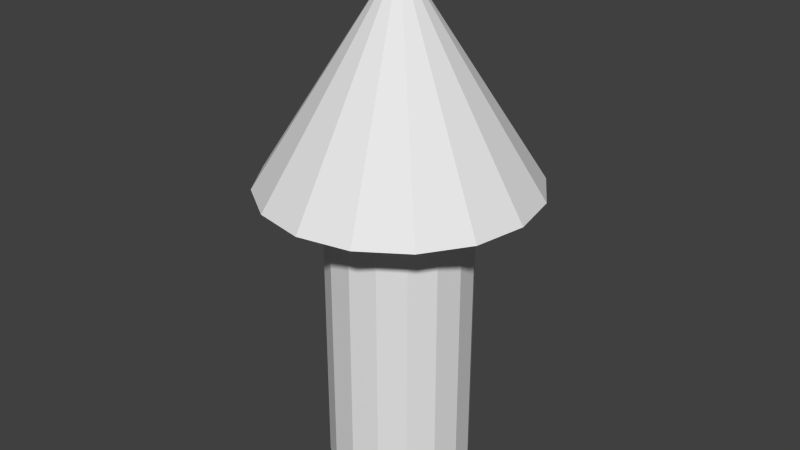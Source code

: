 # Source: arrow_pointer.blend  (saved by Blender 2.69.0; exported with 4.5.12 LTS)
import bpy
from mathutils import Matrix  # noqa: F401  (used for matrix-valued properties, if any)

bpy.ops.wm.read_factory_settings(use_empty=True)
scene = bpy.context.scene
scene.name = 'Scene'

# ---- collections
col_collection_1 = bpy.data.collections.new('Collection 1'); scene.collection.children.link(col_collection_1)

# ---- world
world_world = bpy.data.worlds.new('World'); scene.world = world_world
world_world.color = (0.05088, 0.05088, 0.05088)
world_world.use_sun_shadow = False
world_world.sun_shadow_jitter_overblur = 0.0
world_world.cycles.sampling_method = 'MANUAL'
world_world.cycles.sample_map_resolution = 256

# ---- meshes
me_cone = bpy.data.meshes.new('Cone')
me_cone.from_pydata([(0.0, 1.0, 0.5828), (0.3827, 0.9239, 0.5828), (0.7071, 0.7071, 0.5828), (0.9239, 0.3827, 0.5828), (1.0, -4.371e-08, 0.5828), (0.0, 0.0, 2.15), (0.9239, -0.3827, 0.5828), (0.7071, -0.7071, 0.5828), (0.3827, -0.9239, 0.5828), (1.51e-07, -1.0, 0.5828), (-0.3827, -0.9239, 0.5828), (-0.7071, -0.7071, 0.5828), (-0.9239, -0.3827, 0.5828), (-1.0, 1.192e-08, 0.5828), (-0.9239, 0.3827, 0.5828), (-0.7071, 0.7071, 0.5828), (-0.3827, 0.9239, 0.5828), (1.755e-08, 0.5289, 0.5828), (0.2024, 0.4887, 0.5828), (0.374, 0.374, 0.5828), (0.4887, 0.2024, 0.5828), (0.5289, -1.786e-08, 0.5828), (0.4887, -0.2024, 0.5828), (0.374, -0.374, 0.5828), (0.2024, -0.4887, 0.5828), (9.741e-08, -0.5289, 0.5828), (-0.2024, -0.4887, 0.5828), (-0.374, -0.374, 0.5828), (-0.4887, -0.2024, 0.5828), (-0.5289, 1.157e-08, 0.5828), (-0.4887, 0.2024, 0.5828), (-0.374, 0.374, 0.5828), (-0.2024, 0.4887, 0.5828), (1.084e-07, 0.5289, -1.608), (0.2024, 0.4887, -1.608), (0.374, 0.374, -1.608), (0.4887, 0.2024, -1.608), (0.5289, -1.786e-08, -1.608), (0.4887, -0.2024, -1.608), (0.374, -0.374, -1.608), (0.2024, -0.4887, -1.608), (1.882e-07, -0.5289, -1.608), (-0.2024, -0.4887, -1.608), (-0.374, -0.374, -1.608), (-0.4887, -0.2024, -1.608), (-0.5289, 1.157e-08, -1.608), (-0.4887, 0.2024, -1.608), (-0.374, 0.374, -1.608), (-0.2024, 0.4887, -1.608)], [], [(15, 5, 16), (0, 5, 1), (14, 5, 15), (13, 5, 14), (12, 5, 13), (11, 5, 12), (10, 5, 11), (9, 5, 10), (8, 5, 9), (7, 5, 8), (6, 5, 7), (4, 5, 6), (3, 5, 4), (2, 5, 3), (16, 5, 0), (1, 5, 2), (2, 3, 20, 19), (18, 19, 35, 34), (9, 10, 26, 25), (7, 8, 24, 23), (4, 6, 22, 21), (15, 16, 32, 31), (13, 14, 30, 29), (11, 12, 28, 27), (1, 2, 19, 18), (16, 0, 17, 32), (3, 4, 21, 20), (14, 15, 31, 30), (12, 13, 29, 28), (0, 1, 18, 17), (10, 11, 27, 26), (8, 9, 25, 24), (6, 7, 23, 22), (33, 34, 35, 36, 37, 38, 39, 40, 41, 42, 43, 44, 45, 46, 47, 48), (30, 31, 47, 46), (26, 27, 43, 42), (22, 23, 39, 38), (23, 24, 40, 39), (19, 20, 36, 35), (31, 32, 48, 47), (27, 28, 44, 43), (28, 29, 45, 44), (24, 25, 41, 40), (20, 21, 37, 36), (32, 17, 33, 48), (29, 30, 46, 45), (25, 26, 42, 41), (21, 22, 38, 37), (17, 18, 34, 33)])
me_cone.use_remesh_preserve_volume = False
me_cone.use_remesh_preserve_attributes = False
me_cone.use_mirror_vertex_groups = False
me_cone.update()

# ---- objects
ob_cone = bpy.data.objects.new('Cone', me_cone)

# ---- transforms, parenting, visibility, modifiers, constraints
ob_cone.location = (0.0, 0.0, 0.0)
ob_cone.lineart.crease_threshold = 0.0

# ---- collection membership
col_collection_1.objects.link(ob_cone)

# ---- scene / render settings (as saved in the file)
scene.frame_start = 1; scene.frame_end = 250; scene.frame_set(1)
scene.render.engine = 'BLENDER_EEVEE_NEXT'
scene.render.image_settings.compression = 90
scene.render.resolution_percentage = 50
scene.render.dither_intensity = 0.0
scene.cycles.use_denoising = False
scene.cycles.samples = 10
scene.cycles.sampling_pattern = 'TABULATED_SOBOL'
scene.cycles.light_sampling_threshold = 0.0
scene.cycles.use_adaptive_sampling = False
scene.cycles.use_light_tree = False
scene.cycles.blur_glossy = 0.0
scene.cycles.volume_bounces = 1
scene.cycles.pixel_filter_type = 'GAUSSIAN'
scene.cycles.sample_clamp_indirect = 0.0
scene.view_settings.view_transform = 'Standard'
bpy.context.view_layer.update()

# ---- added for rendering (the .blend has no active camera and no usable light): camera, sun
cam_auto = bpy.data.cameras.new('AutoCamera')
cam_auto.lens = 50.0
cam_auto.sensor_width = 36.0
cam_auto.clip_end = 1000.0
ob_auto_camera = bpy.data.objects.new('AutoCamera', cam_auto)
scene.collection.objects.link(ob_auto_camera)
ob_auto_camera.location = (4.3515, -5.2218, 3.75189)
ob_auto_camera.rotation_euler = (1.09748, -7.21219e-08, 0.694738)
scene.camera = ob_auto_camera
light_auto_sun = bpy.data.lights.new('AutoSun', 'SUN')
light_auto_sun.energy = 3.0
light_auto_sun.angle = 0.0523599
ob_auto_sun = bpy.data.objects.new('AutoSun', light_auto_sun)
scene.collection.objects.link(ob_auto_sun)
ob_auto_sun.rotation_euler = (0.872665, 0.174533, 0.523599)
bpy.context.view_layer.update()
